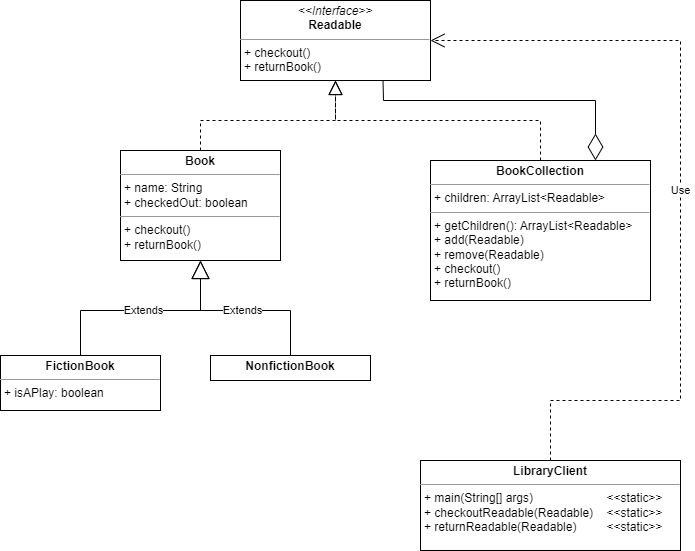

The diagram above was exported from draw.io. Its source (the exported page's mxGraphModel, read from the mxfile embedded in the PNG):
<mxGraphModel dx="1471" dy="845" grid="1" gridSize="10" guides="1" tooltips="1" connect="1" arrows="1" fold="1" page="1" pageScale="1" pageWidth="850" pageHeight="1100" math="0" shadow="0">
  <root>
    <mxCell id="0" />
    <mxCell id="1" parent="0" />
    <mxCell id="A7eJOE1eBAkJl_oo2k8w-1" value="&lt;p style=&quot;margin:0px;margin-top:4px;text-align:center;&quot;&gt;&lt;i&gt;&amp;lt;&amp;lt;Interface&amp;gt;&amp;gt;&lt;/i&gt;&lt;br&gt;&lt;b&gt;Readable&lt;/b&gt;&lt;/p&gt;&lt;hr size=&quot;1&quot;&gt;&lt;p style=&quot;margin:0px;margin-left:4px;&quot;&gt;+&amp;nbsp;checkout&lt;span style=&quot;background-color: initial;&quot;&gt;()&lt;/span&gt;&lt;/p&gt;&lt;p style=&quot;margin:0px;margin-left:4px;&quot;&gt;+&amp;nbsp;returnBook(&lt;span style=&quot;background-color: initial;&quot;&gt;)&lt;/span&gt;&lt;/p&gt;" style="verticalAlign=top;align=left;overflow=fill;fontSize=12;fontFamily=Helvetica;html=1;" vertex="1" parent="1">
      <mxGeometry x="280" y="40" width="190" height="80" as="geometry" />
    </mxCell>
    <mxCell id="A7eJOE1eBAkJl_oo2k8w-2" value="&lt;p style=&quot;margin:0px;margin-top:4px;text-align:center;&quot;&gt;&lt;b&gt;Book&lt;/b&gt;&lt;br&gt;&lt;/p&gt;&lt;hr size=&quot;1&quot;&gt;&lt;p style=&quot;margin:0px;margin-left:4px;&quot;&gt;+&amp;nbsp;name&lt;span style=&quot;background-color: initial;&quot;&gt;: String&lt;/span&gt;&lt;/p&gt;&lt;p style=&quot;margin:0px;margin-left:4px;&quot;&gt;&lt;span style=&quot;background-color: initial;&quot;&gt;+&amp;nbsp;&lt;/span&gt;checkedOut:&amp;nbsp;boolean&lt;/p&gt;&lt;hr size=&quot;1&quot;&gt;&lt;p style=&quot;margin:0px;margin-left:4px;&quot;&gt;+&amp;nbsp;checkout&lt;span style=&quot;background-color: initial;&quot;&gt;()&lt;/span&gt;&lt;/p&gt;&lt;p style=&quot;margin:0px;margin-left:4px;&quot;&gt;&lt;span style=&quot;background-color: initial;&quot;&gt;+&amp;nbsp;&lt;/span&gt;returnBook()&lt;/p&gt;" style="verticalAlign=top;align=left;overflow=fill;fontSize=12;fontFamily=Helvetica;html=1;" vertex="1" parent="1">
      <mxGeometry x="160" y="190" width="160" height="110" as="geometry" />
    </mxCell>
    <mxCell id="A7eJOE1eBAkJl_oo2k8w-3" value="" style="endArrow=block;dashed=1;endFill=0;endSize=12;html=1;rounded=0;entryX=0.5;entryY=1;entryDx=0;entryDy=0;exitX=0.5;exitY=0;exitDx=0;exitDy=0;" edge="1" parent="1" source="A7eJOE1eBAkJl_oo2k8w-2" target="A7eJOE1eBAkJl_oo2k8w-1">
      <mxGeometry width="160" relative="1" as="geometry">
        <mxPoint x="265" y="160" as="sourcePoint" />
        <mxPoint x="425" y="160" as="targetPoint" />
        <Array as="points">
          <mxPoint x="240" y="160" />
          <mxPoint x="375" y="160" />
        </Array>
      </mxGeometry>
    </mxCell>
    <mxCell id="A7eJOE1eBAkJl_oo2k8w-4" value="&lt;p style=&quot;margin:0px;margin-top:4px;text-align:center;&quot;&gt;&lt;b&gt;BookCollection&lt;/b&gt;&lt;br&gt;&lt;/p&gt;&lt;hr size=&quot;1&quot;&gt;&lt;p style=&quot;margin:0px;margin-left:4px;&quot;&gt;+&amp;nbsp;children&lt;span style=&quot;background-color: initial;&quot;&gt;:&amp;nbsp;&lt;/span&gt;ArrayList&amp;lt;Readable&amp;gt;&lt;/p&gt;&lt;hr size=&quot;1&quot;&gt;&lt;p style=&quot;margin:0px;margin-left:4px;&quot;&gt;+&amp;nbsp;getChildren():&amp;nbsp;ArrayList&amp;lt;Readable&amp;gt;&lt;/p&gt;&lt;p style=&quot;margin:0px;margin-left:4px;&quot;&gt;+&amp;nbsp;add(Readable)&lt;/p&gt;&lt;p style=&quot;margin:0px;margin-left:4px;&quot;&gt;+&amp;nbsp;remove(Readable)&lt;/p&gt;&lt;p style=&quot;margin:0px;margin-left:4px;&quot;&gt;+&amp;nbsp;checkout()&lt;/p&gt;&lt;p style=&quot;margin:0px;margin-left:4px;&quot;&gt;+&amp;nbsp;returnBook()&lt;/p&gt;" style="verticalAlign=top;align=left;overflow=fill;fontSize=12;fontFamily=Helvetica;html=1;" vertex="1" parent="1">
      <mxGeometry x="470" y="200" width="220" height="140" as="geometry" />
    </mxCell>
    <mxCell id="A7eJOE1eBAkJl_oo2k8w-5" value="" style="endArrow=block;dashed=1;endFill=0;endSize=12;html=1;rounded=0;exitX=0.5;exitY=0;exitDx=0;exitDy=0;entryX=0.5;entryY=1;entryDx=0;entryDy=0;" edge="1" parent="1" source="A7eJOE1eBAkJl_oo2k8w-4" target="A7eJOE1eBAkJl_oo2k8w-1">
      <mxGeometry width="160" relative="1" as="geometry">
        <mxPoint x="340" y="190" as="sourcePoint" />
        <mxPoint x="500" y="190" as="targetPoint" />
        <Array as="points">
          <mxPoint x="580" y="160" />
          <mxPoint x="375" y="160" />
        </Array>
      </mxGeometry>
    </mxCell>
    <mxCell id="A7eJOE1eBAkJl_oo2k8w-6" value="" style="endArrow=diamondThin;endFill=0;endSize=24;html=1;rounded=0;entryX=0.75;entryY=0;entryDx=0;entryDy=0;exitX=0.75;exitY=1;exitDx=0;exitDy=0;" edge="1" parent="1" source="A7eJOE1eBAkJl_oo2k8w-1" target="A7eJOE1eBAkJl_oo2k8w-4">
      <mxGeometry width="160" relative="1" as="geometry">
        <mxPoint x="340" y="190" as="sourcePoint" />
        <mxPoint x="500" y="190" as="targetPoint" />
        <Array as="points">
          <mxPoint x="423" y="140" />
          <mxPoint x="635" y="140" />
        </Array>
      </mxGeometry>
    </mxCell>
    <mxCell id="A7eJOE1eBAkJl_oo2k8w-7" value="&lt;p style=&quot;margin:0px;margin-top:4px;text-align:center;&quot;&gt;&lt;b&gt;FictionBook&lt;/b&gt;&lt;br&gt;&lt;/p&gt;&lt;hr size=&quot;1&quot;&gt;&lt;p style=&quot;margin:0px;margin-left:4px;&quot;&gt;+ isAPlay: boolean&lt;/p&gt;" style="verticalAlign=top;align=left;overflow=fill;fontSize=12;fontFamily=Helvetica;html=1;" vertex="1" parent="1">
      <mxGeometry x="40" y="395" width="160" height="55" as="geometry" />
    </mxCell>
    <mxCell id="A7eJOE1eBAkJl_oo2k8w-8" value="Extends" style="endArrow=block;endSize=16;endFill=0;html=1;rounded=0;exitX=0.5;exitY=0;exitDx=0;exitDy=0;entryX=0.5;entryY=1;entryDx=0;entryDy=0;" edge="1" parent="1" source="A7eJOE1eBAkJl_oo2k8w-7" target="A7eJOE1eBAkJl_oo2k8w-2">
      <mxGeometry width="160" relative="1" as="geometry">
        <mxPoint x="340" y="370" as="sourcePoint" />
        <mxPoint x="500" y="370" as="targetPoint" />
        <Array as="points">
          <mxPoint x="120" y="350" />
          <mxPoint x="240" y="350" />
        </Array>
      </mxGeometry>
    </mxCell>
    <mxCell id="A7eJOE1eBAkJl_oo2k8w-9" value="&lt;p style=&quot;margin:0px;margin-top:4px;text-align:center;&quot;&gt;&lt;b&gt;NonfictionBook&lt;/b&gt;&lt;br&gt;&lt;/p&gt;" style="verticalAlign=top;align=left;overflow=fill;fontSize=12;fontFamily=Helvetica;html=1;" vertex="1" parent="1">
      <mxGeometry x="250" y="395" width="160" height="25" as="geometry" />
    </mxCell>
    <mxCell id="A7eJOE1eBAkJl_oo2k8w-10" value="Extends" style="endArrow=block;endSize=16;endFill=0;html=1;rounded=0;exitX=0.5;exitY=0;exitDx=0;exitDy=0;" edge="1" parent="1" source="A7eJOE1eBAkJl_oo2k8w-9">
      <mxGeometry width="160" relative="1" as="geometry">
        <mxPoint x="340" y="370" as="sourcePoint" />
        <mxPoint x="240" y="300" as="targetPoint" />
        <Array as="points">
          <mxPoint x="330" y="350" />
          <mxPoint x="240" y="350" />
        </Array>
      </mxGeometry>
    </mxCell>
    <mxCell id="A7eJOE1eBAkJl_oo2k8w-11" value="&lt;p style=&quot;margin:0px;margin-top:4px;text-align:center;&quot;&gt;&lt;b&gt;LibraryClient&lt;/b&gt;&lt;br&gt;&lt;/p&gt;&lt;hr size=&quot;1&quot;&gt;&lt;p style=&quot;margin:0px;margin-left:4px;&quot;&gt;&lt;/p&gt;&lt;p style=&quot;margin:0px;margin-left:4px;&quot;&gt;+ main(String[] args)&amp;nbsp; &amp;nbsp; &amp;nbsp; &amp;nbsp; &amp;nbsp; &amp;nbsp; &amp;nbsp; &amp;nbsp; &amp;nbsp; &amp;nbsp; &amp;nbsp; &amp;lt;&amp;lt;static&amp;gt;&amp;gt;&lt;br&gt;&lt;/p&gt;&lt;p style=&quot;margin:0px;margin-left:4px;&quot;&gt;+&amp;nbsp;checkoutReadable(Readable)&amp;nbsp; &amp;nbsp;&amp;nbsp;&amp;lt;&amp;lt;static&amp;gt;&amp;gt;&lt;/p&gt;&lt;p style=&quot;margin:0px;margin-left:4px;&quot;&gt;+&amp;nbsp;returnReadable(Readable)&amp;nbsp; &amp;nbsp; &amp;nbsp; &amp;nbsp; &amp;nbsp;&amp;lt;&amp;lt;static&amp;gt;&amp;gt;&lt;/p&gt;" style="verticalAlign=top;align=left;overflow=fill;fontSize=12;fontFamily=Helvetica;html=1;" vertex="1" parent="1">
      <mxGeometry x="460" y="500" width="260" height="90" as="geometry" />
    </mxCell>
    <mxCell id="A7eJOE1eBAkJl_oo2k8w-12" value="Use" style="endArrow=open;endSize=12;dashed=1;html=1;rounded=0;exitX=0.5;exitY=0;exitDx=0;exitDy=0;entryX=1;entryY=0.5;entryDx=0;entryDy=0;" edge="1" parent="1" source="A7eJOE1eBAkJl_oo2k8w-11" target="A7eJOE1eBAkJl_oo2k8w-1">
      <mxGeometry width="160" relative="1" as="geometry">
        <mxPoint x="340" y="370" as="sourcePoint" />
        <mxPoint x="500" y="370" as="targetPoint" />
        <Array as="points">
          <mxPoint x="590" y="440" />
          <mxPoint x="720" y="440" />
          <mxPoint x="720" y="80" />
        </Array>
      </mxGeometry>
    </mxCell>
  </root>
</mxGraphModel>